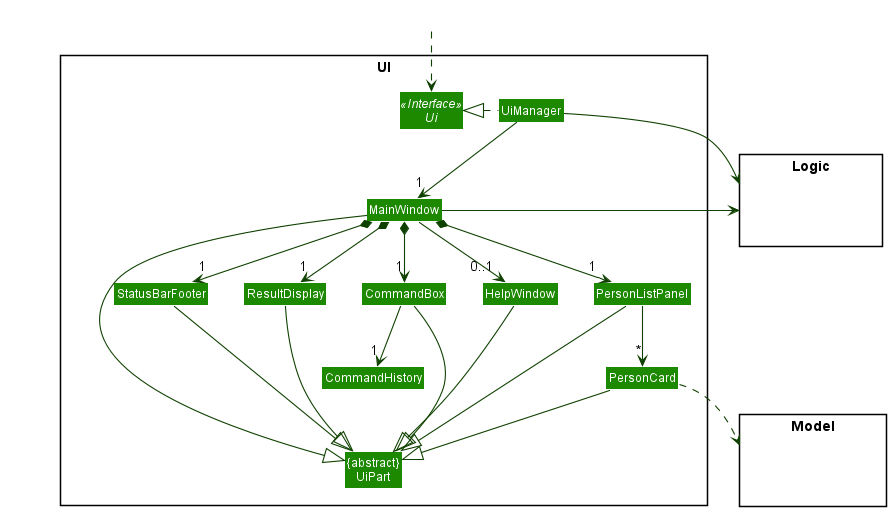

The diagram above was rendered by PlantUML. Its source (embedded in the PNG):
@startuml
!include style.puml
skinparam arrowThickness 1.1
skinparam arrowColor UI_COLOR_T4
skinparam classBackgroundColor UI_COLOR

package UI <<Rectangle>>{
Interface Ui <<Interface>>
Class "{abstract}\nUiPart" as UiPart
Class UiManager
Class MainWindow
Class HelpWindow
Class ResultDisplay
Class PersonListPanel
Class PersonCard
Class StatusBarFooter
Class CommandBox
Class CommandHistory
}

package Model <<Rectangle>> {
Class HiddenModel #FFFFFF
}

package Logic <<Rectangle>> {
Class HiddenLogic #FFFFFF
}

Class HiddenOutside #FFFFFF
HiddenOutside ..> Ui

UiManager .left.|> Ui
UiManager -down-> "1" MainWindow
MainWindow *-down->  "1" CommandBox
MainWindow *-down-> "1" ResultDisplay
MainWindow *-down-> "1" PersonListPanel
MainWindow *-down-> "1" StatusBarFooter
MainWindow --> "0..1" HelpWindow

PersonListPanel -down-> "*" PersonCard
CommandBox -down-> "1" CommandHistory

MainWindow -left-|> UiPart

ResultDisplay --|> UiPart
CommandBox --|> UiPart
PersonListPanel --|> UiPart
PersonCard --|> UiPart
StatusBarFooter --|> UiPart
HelpWindow --|> UiPart

PersonCard ..> Model
UiManager -right-> Logic
MainWindow -left-> Logic

PersonListPanel -[hidden]left- HelpWindow
HelpWindow -[hidden]left- CommandBox
CommandBox -[hidden]left- ResultDisplay
ResultDisplay -[hidden]left- StatusBarFooter

MainWindow -[hidden]-|> UiPart
@enduml